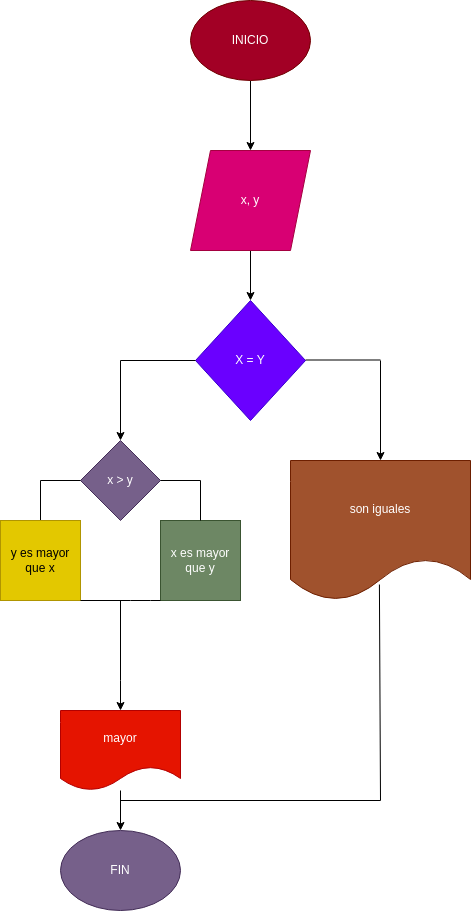

The diagram above was exported from draw.io. Its source (the exported page's mxGraphModel, read from the mxfile embedded in the PNG):
<mxGraphModel dx="530" dy="413" grid="1" gridSize="10" guides="1" tooltips="1" connect="1" arrows="1" fold="1" page="1" pageScale="1" pageWidth="827" pageHeight="1169" math="0" shadow="0">
  <root>
    <mxCell id="0" />
    <mxCell id="1" parent="0" />
    <mxCell id="19" value="" style="edgeStyle=none;html=1;" parent="1" source="2" edge="1">
      <mxGeometry relative="1" as="geometry">
        <mxPoint x="250" y="190" as="targetPoint" />
      </mxGeometry>
    </mxCell>
    <mxCell id="2" value="INICIO" style="ellipse;whiteSpace=wrap;html=1;fillColor=#a20025;fontColor=#ffffff;strokeColor=#6F0000;" parent="1" vertex="1">
      <mxGeometry x="190" y="40" width="120" height="80" as="geometry" />
    </mxCell>
    <mxCell id="6" value="" style="edgeStyle=none;html=1;" parent="1" target="5" edge="1">
      <mxGeometry relative="1" as="geometry">
        <mxPoint x="250" y="290" as="sourcePoint" />
      </mxGeometry>
    </mxCell>
    <mxCell id="5" value="X = Y" style="rhombus;whiteSpace=wrap;html=1;fillColor=#6a00ff;strokeColor=#3700CC;fontColor=#ffffff;" parent="1" vertex="1">
      <mxGeometry x="195" y="340" width="110" height="120" as="geometry" />
    </mxCell>
    <mxCell id="7" value="" style="endArrow=none;html=1;" parent="1" edge="1">
      <mxGeometry width="50" height="50" relative="1" as="geometry">
        <mxPoint x="120" y="400" as="sourcePoint" />
        <mxPoint x="195" y="400" as="targetPoint" />
      </mxGeometry>
    </mxCell>
    <mxCell id="8" value="" style="endArrow=classic;html=1;" parent="1" edge="1">
      <mxGeometry width="50" height="50" relative="1" as="geometry">
        <mxPoint x="120" y="400" as="sourcePoint" />
        <mxPoint x="120" y="480" as="targetPoint" />
      </mxGeometry>
    </mxCell>
    <mxCell id="11" value="" style="endArrow=none;html=1;" parent="1" edge="1">
      <mxGeometry width="50" height="50" relative="1" as="geometry">
        <mxPoint x="305" y="399.5" as="sourcePoint" />
        <mxPoint x="380" y="399.5" as="targetPoint" />
      </mxGeometry>
    </mxCell>
    <mxCell id="12" value="" style="endArrow=classic;html=1;entryX=0.5;entryY=0;entryDx=0;entryDy=0;" parent="1" edge="1" target="41">
      <mxGeometry width="50" height="50" relative="1" as="geometry">
        <mxPoint x="380" y="400" as="sourcePoint" />
        <mxPoint x="380" y="480" as="targetPoint" />
      </mxGeometry>
    </mxCell>
    <mxCell id="14" value="" style="endArrow=none;html=1;" parent="1" edge="1">
      <mxGeometry width="50" height="50" relative="1" as="geometry">
        <mxPoint x="120" y="720" as="sourcePoint" />
        <mxPoint x="120" y="640" as="targetPoint" />
      </mxGeometry>
    </mxCell>
    <mxCell id="17" value="" style="endArrow=classic;html=1;" parent="1" edge="1">
      <mxGeometry width="50" height="50" relative="1" as="geometry">
        <mxPoint x="120" y="720" as="sourcePoint" />
        <mxPoint x="120" y="750" as="targetPoint" />
      </mxGeometry>
    </mxCell>
    <mxCell id="20" value="x, y" style="shape=parallelogram;perimeter=parallelogramPerimeter;whiteSpace=wrap;html=1;fixedSize=1;fillColor=#d80073;fontColor=#ffffff;strokeColor=#A50040;" parent="1" vertex="1">
      <mxGeometry x="190" y="190" width="120" height="100" as="geometry" />
    </mxCell>
    <mxCell id="21" value="mayor" style="shape=document;whiteSpace=wrap;html=1;boundedLbl=1;fillColor=#e51400;strokeColor=#B20000;fontColor=#ffffff;" parent="1" vertex="1">
      <mxGeometry x="60" y="750" width="120" height="80" as="geometry" />
    </mxCell>
    <mxCell id="24" value="FIN" style="ellipse;whiteSpace=wrap;html=1;fillColor=#76608a;fontColor=#ffffff;strokeColor=#432D57;" parent="1" vertex="1">
      <mxGeometry x="60" y="870" width="120" height="80" as="geometry" />
    </mxCell>
    <mxCell id="25" value="" style="endArrow=classic;html=1;" parent="1" target="24" edge="1">
      <mxGeometry width="50" height="50" relative="1" as="geometry">
        <mxPoint x="120" y="830" as="sourcePoint" />
        <mxPoint x="170" y="780" as="targetPoint" />
      </mxGeometry>
    </mxCell>
    <mxCell id="26" value="&lt;span style=&quot;color: rgb(255, 255, 255);&quot;&gt;x &amp;gt; y&lt;/span&gt;" style="rhombus;whiteSpace=wrap;html=1;fillColor=#76608a;fontColor=#ffffff;strokeColor=#432D57;" parent="1" vertex="1">
      <mxGeometry x="80" y="480" width="80" height="80" as="geometry" />
    </mxCell>
    <mxCell id="27" value="" style="endArrow=none;html=1;" parent="1" edge="1">
      <mxGeometry width="50" height="50" relative="1" as="geometry">
        <mxPoint x="160" y="520" as="sourcePoint" />
        <mxPoint x="200" y="520" as="targetPoint" />
      </mxGeometry>
    </mxCell>
    <mxCell id="29" value="x es mayor que y" style="whiteSpace=wrap;html=1;aspect=fixed;fillColor=#6d8764;fontColor=#ffffff;strokeColor=#3A5431;" parent="1" vertex="1">
      <mxGeometry x="160" y="560" width="80" height="80" as="geometry" />
    </mxCell>
    <mxCell id="30" value="" style="endArrow=none;html=1;entryX=0.5;entryY=0;entryDx=0;entryDy=0;" parent="1" target="29" edge="1">
      <mxGeometry width="50" height="50" relative="1" as="geometry">
        <mxPoint x="200" y="520" as="sourcePoint" />
        <mxPoint x="250" y="470" as="targetPoint" />
      </mxGeometry>
    </mxCell>
    <mxCell id="31" value="" style="endArrow=none;html=1;" parent="1" edge="1">
      <mxGeometry width="50" height="50" relative="1" as="geometry">
        <mxPoint x="40" y="520" as="sourcePoint" />
        <mxPoint x="80" y="520" as="targetPoint" />
      </mxGeometry>
    </mxCell>
    <mxCell id="32" value="" style="endArrow=none;html=1;" parent="1" edge="1">
      <mxGeometry width="50" height="50" relative="1" as="geometry">
        <mxPoint x="40" y="560" as="sourcePoint" />
        <mxPoint x="40" y="520" as="targetPoint" />
      </mxGeometry>
    </mxCell>
    <mxCell id="34" value="y es mayor que x" style="whiteSpace=wrap;html=1;aspect=fixed;fillColor=#e3c800;fontColor=#000000;strokeColor=#B09500;" parent="1" vertex="1">
      <mxGeometry y="560" width="80" height="80" as="geometry" />
    </mxCell>
    <mxCell id="36" value="" style="endArrow=none;html=1;entryX=0;entryY=1;entryDx=0;entryDy=0;" parent="1" target="29" edge="1">
      <mxGeometry width="50" height="50" relative="1" as="geometry">
        <mxPoint x="80" y="640" as="sourcePoint" />
        <mxPoint x="130" y="590" as="targetPoint" />
        <Array as="points">
          <mxPoint x="140" y="640" />
        </Array>
      </mxGeometry>
    </mxCell>
    <mxCell id="37" value="" style="endArrow=none;html=1;entryX=0.494;entryY=0.886;entryDx=0;entryDy=0;entryPerimeter=0;" edge="1" parent="1" target="41">
      <mxGeometry width="50" height="50" relative="1" as="geometry">
        <mxPoint x="380" y="840" as="sourcePoint" />
        <mxPoint x="380" y="640" as="targetPoint" />
      </mxGeometry>
    </mxCell>
    <mxCell id="39" value="" style="endArrow=none;html=1;" edge="1" parent="1">
      <mxGeometry width="50" height="50" relative="1" as="geometry">
        <mxPoint x="120" y="840" as="sourcePoint" />
        <mxPoint x="380" y="840" as="targetPoint" />
      </mxGeometry>
    </mxCell>
    <mxCell id="41" value="son iguales" style="shape=document;whiteSpace=wrap;html=1;boundedLbl=1;fillColor=#a0522d;fontColor=#ffffff;strokeColor=#6D1F00;" vertex="1" parent="1">
      <mxGeometry x="290" y="500" width="180" height="140" as="geometry" />
    </mxCell>
  </root>
</mxGraphModel>